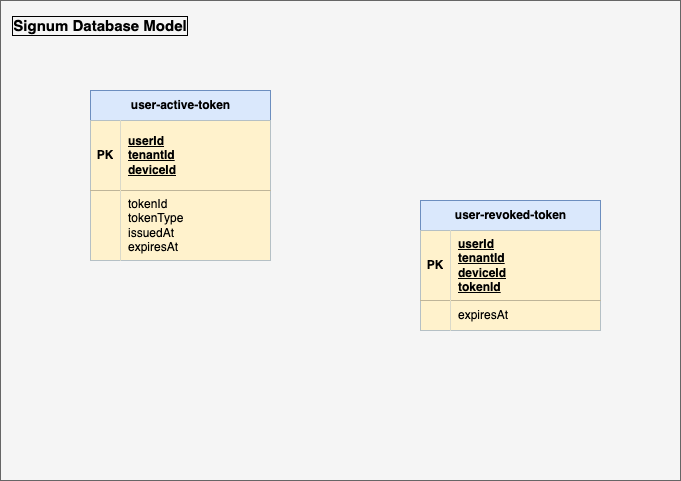

The diagram above was exported from draw.io. Its source (the exported page's mxGraphModel, read from the mxfile embedded in the PNG):
<mxGraphModel dx="728" dy="692" grid="1" gridSize="10" guides="1" tooltips="1" connect="1" arrows="1" fold="1" page="1" pageScale="1" pageWidth="1169" pageHeight="827" math="0" shadow="0">
  <root>
    <mxCell id="0" />
    <mxCell id="1" parent="0" />
    <mxCell id="22" value="" style="rounded=0;whiteSpace=wrap;html=1;movable=0;resizable=0;rotatable=0;deletable=0;editable=0;locked=1;connectable=0;fillColor=#f5f5f5;strokeColor=#666666;fontColor=#333333;" vertex="1" parent="1">
      <mxGeometry x="40" y="80" width="680" height="480" as="geometry" />
    </mxCell>
    <mxCell id="23" value="&lt;b&gt;&lt;font style=&quot;font-size: 15px;&quot;&gt;Signum Database Model&lt;/font&gt;&lt;/b&gt;" style="text;html=1;align=center;verticalAlign=middle;whiteSpace=wrap;rounded=0;movable=0;resizable=0;rotatable=0;deletable=0;editable=0;locked=1;connectable=0;labelBorderColor=default;" vertex="1" parent="1">
      <mxGeometry x="50" y="90" width="180" height="30" as="geometry" />
    </mxCell>
    <mxCell id="33" value="user-active-token" style="shape=table;startSize=30;container=1;collapsible=1;childLayout=tableLayout;fixedRows=1;rowLines=0;fontStyle=1;align=center;resizeLast=1;html=1;fillColor=#dae8fc;strokeColor=#6c8ebf;movable=0;resizable=0;rotatable=0;deletable=0;editable=0;locked=1;connectable=0;" vertex="1" parent="1">
      <mxGeometry x="130" y="170" width="180" height="170" as="geometry" />
    </mxCell>
    <mxCell id="34" value="" style="shape=tableRow;horizontal=0;startSize=0;swimlaneHead=0;swimlaneBody=0;fillColor=none;collapsible=0;dropTarget=0;points=[[0,0.5],[1,0.5]];portConstraint=eastwest;top=0;left=0;right=0;bottom=1;" vertex="1" parent="33">
      <mxGeometry y="30" width="180" height="70" as="geometry" />
    </mxCell>
    <mxCell id="35" value="PK" style="shape=partialRectangle;connectable=0;fillColor=#fff2cc;top=0;left=0;bottom=0;right=0;fontStyle=1;overflow=hidden;whiteSpace=wrap;html=1;strokeColor=#d6b656;perimeterSpacing=2;strokeWidth=2;labelBorderColor=none;textShadow=0;" vertex="1" parent="34">
      <mxGeometry width="30" height="70" as="geometry">
        <mxRectangle width="30" height="70" as="alternateBounds" />
      </mxGeometry>
    </mxCell>
    <mxCell id="36" value="&lt;div&gt;userId&lt;/div&gt;&lt;div&gt;tenantId&lt;/div&gt;&lt;div&gt;deviceId&lt;/div&gt;" style="shape=partialRectangle;connectable=0;fillColor=#fff2cc;top=0;left=0;bottom=0;right=0;align=left;spacingLeft=6;fontStyle=5;overflow=hidden;whiteSpace=wrap;html=1;strokeColor=#d6b656;perimeterSpacing=2;strokeWidth=2;" vertex="1" parent="34">
      <mxGeometry x="30" width="150" height="70" as="geometry">
        <mxRectangle width="150" height="70" as="alternateBounds" />
      </mxGeometry>
    </mxCell>
    <mxCell id="40" value="" style="shape=tableRow;horizontal=0;startSize=0;swimlaneHead=0;swimlaneBody=0;fillColor=none;collapsible=0;dropTarget=0;points=[[0,0.5],[1,0.5]];portConstraint=eastwest;top=0;left=0;right=0;bottom=0;" vertex="1" parent="33">
      <mxGeometry y="100" width="180" height="70" as="geometry" />
    </mxCell>
    <mxCell id="41" value="" style="shape=partialRectangle;connectable=0;fillColor=#fff2cc;top=0;left=0;bottom=0;right=0;editable=1;overflow=hidden;whiteSpace=wrap;html=1;strokeColor=#d6b656;perimeterSpacing=2;strokeWidth=2;labelBorderColor=none;textShadow=0;" vertex="1" parent="40">
      <mxGeometry width="30" height="70" as="geometry">
        <mxRectangle width="30" height="70" as="alternateBounds" />
      </mxGeometry>
    </mxCell>
    <mxCell id="42" value="tokenId&lt;div&gt;tokenType&lt;/div&gt;&lt;div&gt;issuedAt&lt;/div&gt;&lt;div&gt;expiresAt&lt;/div&gt;" style="shape=partialRectangle;connectable=0;fillColor=#fff2cc;top=0;left=0;bottom=0;right=0;align=left;spacingLeft=6;overflow=hidden;whiteSpace=wrap;html=1;strokeColor=#d6b656;perimeterSpacing=2;strokeWidth=2;" vertex="1" parent="40">
      <mxGeometry x="30" width="150" height="70" as="geometry">
        <mxRectangle width="150" height="70" as="alternateBounds" />
      </mxGeometry>
    </mxCell>
    <mxCell id="63" value="user-revoked-token" style="shape=table;startSize=30;container=1;collapsible=1;childLayout=tableLayout;fixedRows=1;rowLines=0;fontStyle=1;align=center;resizeLast=1;html=1;fillColor=#dae8fc;strokeColor=#6c8ebf;movable=0;resizable=0;rotatable=0;deletable=0;editable=0;locked=1;connectable=0;" vertex="1" parent="1">
      <mxGeometry x="460" y="280" width="180" height="130" as="geometry" />
    </mxCell>
    <mxCell id="64" value="" style="shape=tableRow;horizontal=0;startSize=0;swimlaneHead=0;swimlaneBody=0;fillColor=none;collapsible=0;dropTarget=0;points=[[0,0.5],[1,0.5]];portConstraint=eastwest;top=0;left=0;right=0;bottom=1;" vertex="1" parent="63">
      <mxGeometry y="30" width="180" height="70" as="geometry" />
    </mxCell>
    <mxCell id="65" value="PK" style="shape=partialRectangle;connectable=0;fillColor=#fff2cc;top=0;left=0;bottom=0;right=0;fontStyle=1;overflow=hidden;whiteSpace=wrap;html=1;strokeColor=#d6b656;" vertex="1" parent="64">
      <mxGeometry width="30" height="70" as="geometry">
        <mxRectangle width="30" height="70" as="alternateBounds" />
      </mxGeometry>
    </mxCell>
    <mxCell id="66" value="&lt;div&gt;userId&lt;/div&gt;&lt;div&gt;tenantId&lt;/div&gt;&lt;div&gt;deviceId&lt;/div&gt;&lt;div&gt;tokenId&lt;/div&gt;" style="shape=partialRectangle;connectable=0;fillColor=#fff2cc;top=0;left=0;bottom=0;right=0;align=left;spacingLeft=6;fontStyle=5;overflow=hidden;whiteSpace=wrap;html=1;strokeColor=#d6b656;" vertex="1" parent="64">
      <mxGeometry x="30" width="150" height="70" as="geometry">
        <mxRectangle width="150" height="70" as="alternateBounds" />
      </mxGeometry>
    </mxCell>
    <mxCell id="67" value="" style="shape=tableRow;horizontal=0;startSize=0;swimlaneHead=0;swimlaneBody=0;fillColor=none;collapsible=0;dropTarget=0;points=[[0,0.5],[1,0.5]];portConstraint=eastwest;top=0;left=0;right=0;bottom=0;" vertex="1" parent="63">
      <mxGeometry y="100" width="180" height="30" as="geometry" />
    </mxCell>
    <mxCell id="68" value="" style="shape=partialRectangle;connectable=0;fillColor=#fff2cc;top=0;left=0;bottom=0;right=0;editable=1;overflow=hidden;whiteSpace=wrap;html=1;strokeColor=#d6b656;" vertex="1" parent="67">
      <mxGeometry width="30" height="30" as="geometry">
        <mxRectangle width="30" height="30" as="alternateBounds" />
      </mxGeometry>
    </mxCell>
    <mxCell id="69" value="&lt;div&gt;&lt;span style=&quot;background-color: transparent;&quot;&gt;expiresAt&lt;/span&gt;&lt;/div&gt;" style="shape=partialRectangle;connectable=0;fillColor=#fff2cc;top=0;left=0;bottom=0;right=0;align=left;spacingLeft=6;overflow=hidden;whiteSpace=wrap;html=1;strokeColor=#d6b656;" vertex="1" parent="67">
      <mxGeometry x="30" width="150" height="30" as="geometry">
        <mxRectangle width="150" height="30" as="alternateBounds" />
      </mxGeometry>
    </mxCell>
  </root>
</mxGraphModel>